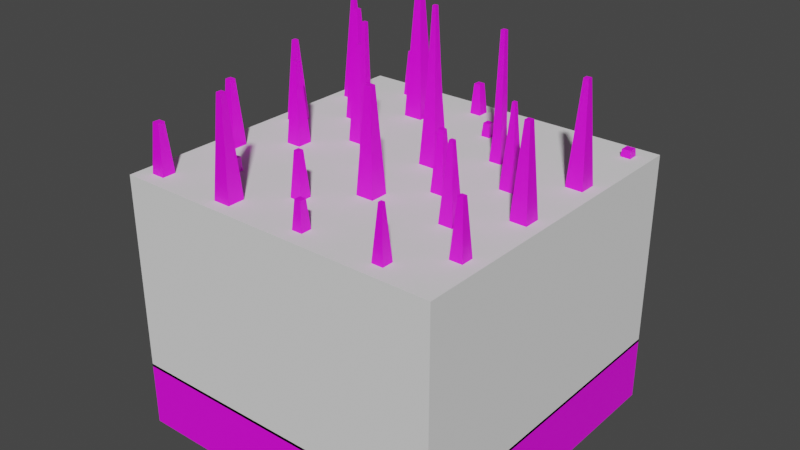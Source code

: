 # Source: spice.blend  (saved by Blender 3.4.6; exported with 4.5.12 LTS)
import bpy
from mathutils import Matrix  # noqa: F401  (used for matrix-valued properties, if any)

bpy.ops.wm.read_factory_settings(use_empty=True)
scene = bpy.context.scene
scene.name = 'Scene'

# ---- collections
col_collection = bpy.data.collections.new('Collection'); scene.collection.children.link(col_collection)

# ---- images (referenced by path relative to the original .blend; pixels are not part of the script)
import os
ASSET_DIR = os.environ.get("B2B_ASSET_DIR", "")  # directory of the original .blend (textures are referenced by path, not embedded)
HERE = os.path.dirname(os.path.abspath(__file__))  # packed textures are extracted next to this script under _unpacked/

def load_image(name, relpath, width, height, colorspace="sRGB"):
    """Load a texture the original file referenced (path relative to the .blend, or extracted next to this script)."""
    p = next((c for c in (os.path.join(HERE, relpath), os.path.join(ASSET_DIR, relpath)) if relpath and os.path.exists(c)), "")
    if p:
        img = bpy.data.images.load(p, check_existing=True)
        img.name = name
    else:  # same state as the original file: an image datablock whose file is absent (Cycles renders it pink)
        img = bpy.data.images.new(name, width, height)
        img.source = "FILE"
        img.filepath = "//" + (relpath or name)
    img.colorspace_settings.name = colorspace
    return img
img_tekstura_spice = load_image('tekstura_spice', 'teksture/tekstura_spice.png', 1024, 1024, 'sRGB')

# ---- materials (node trees are filled in below, after node groups)
mat_material = bpy.data.materials.new('Material')
mat_material.alpha_threshold = 0.0
mat_material.use_transparent_shadow = False
mat_material.roughness = 0.5
mat_material.line_color = (0.0, 0.0, 0.0, 1.0)

# ---- material node trees
mat_material.use_nodes = True; mat_material.node_tree.nodes.clear()
_N = mat_material.node_tree.nodes; _L = mat_material.node_tree.links
n0 = _N.new('ShaderNodeOutputMaterial'); n0.name = 'Material Output'; n0.location = (300, 300)
n1 = _N.new('ShaderNodeBsdfPrincipled'); n1.name = 'Principled BSDF'; n1.location = (10, 300)
n1.distribution = 'GGX'
n1.subsurface_method = 'RANDOM_WALK_SKIN'
n1.inputs[3].default_value = 1.45
n1.inputs[27].default_value = (0.0, 0.0, 0.0, 1.0)
n1.inputs[28].default_value = 1.0
n2 = _N.new('ShaderNodeTexImage'); n2.name = 'Image Texture'; n2.location = (-280, 280)
n2.image = img_tekstura_spice
_L.new(n1.outputs[0], n0.inputs[0])
_L.new(n2.outputs[0], n1.inputs[0])
n0.is_active_output = True

# ---- world
world_world = bpy.data.worlds.new('World'); scene.world = world_world
world_world.use_nodes = True; world_world.node_tree.nodes.clear()
_N = world_world.node_tree.nodes; _L = world_world.node_tree.links
n0 = _N.new('ShaderNodeOutputWorld'); n0.name = 'World Output'; n0.location = (300, 300)
n1 = _N.new('ShaderNodeBackground'); n1.name = 'Background'; n1.location = (10, 300)
n1.inputs[0].default_value = (0.05088, 0.05088, 0.05088, 1.0)
_L.new(n1.outputs[0], n0.inputs[0])
n0.is_active_output = True
world_world.color = (0.05088, 0.05088, 0.05088)
world_world.use_sun_shadow = False
world_world.sun_shadow_jitter_overblur = 0.0

# ---- meshes
me_cube = bpy.data.meshes.new('Cube')
me_cube.from_pydata([(1.0, 1.0, 1.0), (1.0, 1.0, -1.0), (1.0, -1.0, 1.0), (1.0, -1.0, -1.0), (-1.0, 1.0, 1.0), (-1.0, 1.0, -1.0), (-1.0, -1.0, 1.0), (-1.0, -1.0, -1.0), (0.0, -1.0, 1.0), (1.0, 0.0, 1.0), (-1.0, 0.0, 1.0), (0.0, 1.0, 1.0), (0.0, 0.0, 1.0), (-0.5, -1.0, 1.0), (1.0, -0.5, 1.0), (-1.0, 0.5, 1.0), (0.5, 1.0, 1.0), (0.5, -1.0, 1.0), (1.0, 0.5, 1.0), (-1.0, -0.5, 1.0), (-0.5, 1.0, 1.0), (0.0, -0.5, 1.0), (0.0, 0.5, 1.0), (0.5, 0.0, 1.0), (-0.5, 0.0, 1.0), (-0.5, 0.5, 1.0), (0.5, 0.5, 1.0), (0.5, -0.5, 1.0), (-0.5, -0.5, 1.0), (-0.75, -1.0, 1.0), (1.0, -0.75, 1.0), (-1.0, 0.75, 1.0), (0.75, 1.0, 1.0), (0.25, -1.0, 1.0), (1.0, 0.25, 1.0), (-1.0, -0.25, 1.0), (-0.25, 1.0, 1.0), (0.0, -0.75, 1.0), (0.0, 0.25, 1.0), (0.75, 0.0, 1.0), (-0.25, 0.0, 1.0), (-0.25, -1.0, 1.0), (1.0, -0.25, 1.0), (-1.0, 0.25, 1.0), (0.25, 1.0, 1.0), (0.75, -1.0, 1.0), (1.0, 0.75, 1.0), (-1.0, -0.75, 1.0), (-0.75, 1.0, 1.0), (0.0, -0.25, 1.0), (0.0, 0.75, 1.0), (0.25, 0.0, 1.0), (-0.75, 0.0, 1.0), (-0.5, 0.25, 1.0), (-0.5, 0.75, 1.0), (-0.25, 0.5, 1.0), (-0.75, 0.5, 1.0), (0.5, 0.25, 1.0), (0.5, 0.75, 1.0), (0.75, 0.5, 1.0), (0.25, 0.5, 1.0), (0.5, -0.75, 1.0), (0.5, -0.25, 1.0), (0.75, -0.5, 1.0), (0.25, -0.5, 1.0), (-0.5, -0.75, 1.0), (-0.5, -0.25, 1.0), (-0.25, -0.5, 1.0), (-0.75, -0.5, 1.0), (-0.75, -0.25, 1.0), (-0.25, -0.25, 1.0), (-0.25, -0.75, 1.0), (0.25, -0.25, 1.0), (0.75, -0.25, 1.0), (0.75, -0.75, 1.0), (0.25, 0.75, 1.0), (0.75, 0.75, 1.0), (0.75, 0.25, 1.0), (-0.75, 0.75, 1.0), (-0.25, 0.75, 1.0), (-0.25, 0.25, 1.0), (-0.75, 0.25, 1.0), (0.25, 0.25, 1.0), (0.25, -0.75, 1.0), (-0.75, -0.75, 1.0), (0.8482, 0.9018, 7.14), (0.9018, 0.9018, 7.14), (0.9018, 0.8482, 7.14), (0.8482, 0.8482, 7.14), (0.6056, 0.6444, 6.084), (0.6056, 0.6056, 6.084), (0.6444, 0.6056, 6.084), (0.6444, 0.6444, 6.084), (0.3481, 0.4019, 7.641), (0.4019, 0.4019, 7.641), (0.4019, 0.3481, 7.641), (0.3481, 0.3481, 7.641), (0.3518, 0.8982, 6.374), (0.3982, 0.8982, 6.374), (0.3982, 0.8518, 6.374), (0.3518, 0.8518, 6.374), (0.09674, 0.1533, 9.064), (0.09674, 0.09674, 9.064), (0.1533, 0.09674, 9.064), (0.1533, 0.1533, 9.064), (-0.1535, -0.09649, 6.685), (-0.09649, -0.09649, 6.685), (-0.09649, -0.1535, 6.685), (-0.1535, -0.1535, 6.685), (-0.4027, -0.3473, 5.021), (-0.4027, -0.4027, 5.021), (-0.3473, -0.4027, 5.021), (-0.3473, -0.3473, 5.021), (-0.6595, -0.5905, 7.312), (-0.5905, -0.5905, 7.312), (-0.5905, -0.6595, 7.312), (-0.6595, -0.6595, 7.312), (-0.8541, -0.8959, 8.365), (-0.8959, -0.8959, 8.365), (-0.8959, -0.8541, 8.365), (-0.8541, -0.8541, 8.365), (-0.1469, 0.3969, 6.786), (-0.1031, 0.3969, 6.786), (-0.1031, 0.3531, 6.786), (-0.1469, 0.3531, 6.786), (-0.3954, 0.1454, 9.699), (-0.3954, 0.1046, 9.699), (-0.3546, 0.1046, 9.699), (-0.3546, 0.1454, 9.699), (-0.4063, 0.6563, 9.492), (-0.4063, 0.5937, 9.492), (-0.3437, 0.5937, 9.492), (-0.3437, 0.6563, 9.492), (-0.6453, 0.8953, 8.291), (-0.6047, 0.8953, 8.291), (-0.6047, 0.8547, 8.291), (-0.6453, 0.8547, 8.291), (-0.146, 0.896, 7.834), (-0.104, 0.896, 7.834), (-0.104, 0.854, 7.834), (-0.146, 0.854, 7.834), (0.1038, 0.6462, 7.315), (0.1038, 0.6038, 7.315), (0.1462, 0.6038, 7.315), (0.1462, 0.6462, 7.315), (-0.6395, 0.3895, 10.16), (-0.6105, 0.3895, 10.16), (-0.6105, 0.3605, 10.16), (-0.6395, 0.3605, 10.16), (-0.8864, 0.6136, 10.02), (-0.8864, 0.6364, 10.02), (-0.8636, 0.6136, 10.02), (-0.8636, 0.6364, 10.02), (-0.8879, 0.1121, 9.313), (-0.8879, 0.1379, 9.313), (-0.8621, 0.1121, 9.313), (-0.8621, 0.1379, 9.313), (-0.639, -0.111, 9.294), (-0.611, -0.111, 9.294), (-0.611, -0.139, 9.294), (-0.639, -0.139, 9.294), (-0.8931, -0.3931, 8.838), (-0.8931, -0.3569, 8.838), (-0.8569, -0.3931, 8.838), (-0.8569, -0.3569, 8.838), (-0.1415, -0.6085, 8.202), (-0.1085, -0.6085, 8.202), (-0.1085, -0.6415, 8.202), (-0.1415, -0.6415, 8.202), (0.1069, -0.3569, 9.824), (0.1069, -0.3931, 9.824), (0.1431, -0.3931, 9.824), (0.1431, -0.3569, 9.824), (0.3594, -0.1094, 8.627), (0.3906, -0.1094, 8.627), (0.3906, -0.1406, 8.627), (0.3594, -0.1406, 8.627), (0.3531, -0.6031, 6.756), (0.3969, -0.6031, 6.756), (0.3969, -0.6469, 6.756), (0.3531, -0.6469, 6.756), (0.1443, -0.8943, 7.725), (0.1057, -0.8943, 7.725), (0.1057, -0.8557, 7.725), (0.1443, -0.8557, 7.725), (-0.3587, -0.8913, 9.764), (-0.3913, -0.8913, 9.764), (-0.3913, -0.8587, 9.764), (-0.3587, -0.8587, 9.764), (0.6131, -0.3631, 9.076), (0.6131, -0.3869, 9.076), (0.6369, -0.3869, 9.076), (0.6369, -0.3631, 9.076), (0.6361, -0.8861, 8.428), (0.6139, -0.8861, 8.428), (0.6139, -0.8639, 8.428), (0.6361, -0.8639, 8.428), (0.86, -0.61, 8.505), (0.89, -0.61, 8.505), (0.89, -0.64, 8.505), (0.86, -0.64, 8.505), (0.8586, -0.1086, 9.513), (0.8914, -0.1086, 9.513), (0.8914, -0.1414, 9.513), (0.8586, -0.1414, 9.513), (0.6156, 0.1344, 9.272), (0.6156, 0.1156, 9.272), (0.6344, 0.1156, 9.272), (0.6344, 0.1344, 9.272), (0.8599, 0.3901, 9.835), (0.8901, 0.3901, 9.835), (0.8901, 0.3599, 9.835), (0.8599, 0.3599, 9.835), (0.1146, 0.1354, 11.22), (0.1146, 0.1146, 11.22), (0.1354, 0.1146, 11.22), (0.1354, 0.1354, 11.22), (0.3621, 0.3879, 10.54), (0.3879, 0.3879, 10.54), (0.3879, 0.3621, 10.54), (0.3621, 0.3621, 10.54), (-0.3877, 0.6377, 11.14), (-0.3877, 0.6123, 11.14), (-0.3623, 0.6123, 11.14), (-0.3623, 0.6377, 11.14), (-0.1363, -0.1137, 10.84), (-0.1137, -0.1137, 10.84), (-0.1137, -0.1363, 10.84), (-0.1363, -0.1363, 10.84)], [], [(47, 6, 118, 119), (3, 2, 45, 17, 33, 8, 41, 13, 29, 6, 7), (7, 6, 47, 19, 35, 10, 43, 15, 31, 4, 5), (5, 1, 3, 7), (1, 0, 46, 18, 34, 9, 42, 14, 30, 2, 3), (5, 4, 48, 20, 36, 11, 44, 16, 32, 0, 1), (83, 37, 183, 184), (82, 38, 101, 104), (43, 10, 153, 154), (40, 80, 128, 127), (54, 25, 130, 129), (15, 56, 151, 149), (77, 57, 205, 208), (76, 58, 89, 92), (50, 22, 142, 141), (17, 45, 193, 194), (27, 63, 191, 190), (64, 72, 172, 171), (65, 13, 186, 187), (28, 67, 111, 110), (68, 69, 164, 163), (66, 69, 68, 28), (24, 52, 157, 158), (52, 10, 35, 69), (49, 70, 67, 21), (40, 70, 108, 105), (40, 24, 66, 70), (37, 71, 41, 8), (67, 71, 168, 165), (67, 28, 65, 71), (62, 72, 64, 27), (72, 62, 175, 176), (51, 12, 49, 72), (42, 73, 63, 14), (42, 9, 202, 203), (39, 23, 62, 73), (30, 74, 45, 2), (74, 30, 199, 200), (63, 27, 61, 74), (58, 75, 60, 26), (58, 16, 98, 99), (44, 11, 50, 75), (46, 76, 59, 18), (32, 76, 88, 85), (32, 16, 58, 76), (34, 77, 39, 9), (59, 77, 212, 209), (59, 26, 57, 77), (54, 78, 56, 25), (54, 20, 134, 135), (48, 4, 31, 78), (50, 79, 55, 22), (79, 50, 139, 140), (36, 20, 54, 79), (38, 80, 40, 12), (22, 55, 121, 122), (55, 25, 53, 80), (53, 81, 52, 24), (56, 81, 148, 145), (56, 15, 43, 81), (57, 82, 51, 23), (60, 82, 96, 93), (60, 22, 38, 82), (61, 83, 33, 17), (64, 83, 180, 177), (64, 21, 37, 83), (65, 84, 29, 13), (65, 28, 114, 115), (68, 19, 47, 84), (86, 85, 88, 87), (0, 32, 85, 86), (46, 0, 86, 87), (76, 46, 87, 88), (92, 89, 90, 91), (26, 59, 91, 90), (59, 76, 92, 91), (58, 26, 90, 89), (96, 95, 219, 220), (57, 26, 94, 95), (82, 57, 95, 96), (26, 60, 93, 94), (98, 97, 100, 99), (44, 75, 100, 97), (16, 44, 97, 98), (75, 58, 99, 100), (104, 101, 213, 216), (51, 82, 104, 103), (38, 12, 102, 101), (12, 51, 103, 102), (107, 106, 226, 227), (12, 40, 105, 106), (70, 49, 107, 108), (49, 12, 106, 107), (112, 109, 110, 111), (70, 66, 109, 112), (66, 28, 110, 109), (67, 70, 112, 111), (114, 113, 116, 115), (84, 65, 115, 116), (28, 68, 113, 114), (68, 84, 116, 113), (120, 119, 118, 117), (29, 84, 120, 117), (84, 47, 119, 120), (6, 29, 117, 118), (122, 121, 124, 123), (55, 80, 124, 121), (38, 22, 122, 123), (80, 38, 123, 124), (128, 125, 126, 127), (80, 53, 125, 128), (53, 24, 126, 125), (24, 40, 127, 126), (131, 132, 224, 223), (55, 79, 132, 131), (79, 54, 129, 132), (25, 55, 131, 130), (134, 133, 136, 135), (20, 48, 133, 134), (78, 54, 135, 136), (48, 78, 136, 133), (138, 137, 140, 139), (50, 11, 138, 139), (36, 79, 140, 137), (11, 36, 137, 138), (144, 141, 142, 143), (75, 50, 141, 144), (22, 60, 143, 142), (60, 75, 144, 143), (146, 145, 148, 147), (53, 25, 146, 147), (81, 53, 147, 148), (25, 56, 145, 146), (152, 150, 149, 151), (56, 78, 152, 151), (31, 15, 149, 150), (78, 31, 150, 152), (156, 154, 153, 155), (81, 43, 154, 156), (10, 52, 155, 153), (52, 81, 156, 155), (158, 157, 160, 159), (52, 69, 160, 157), (66, 24, 158, 159), (69, 66, 159, 160), (164, 162, 161, 163), (69, 35, 162, 164), (35, 19, 161, 162), (19, 68, 163, 161), (166, 165, 168, 167), (37, 21, 166, 167), (71, 37, 167, 168), (21, 67, 165, 166), (172, 169, 170, 171), (49, 21, 170, 169), (21, 64, 171, 170), (72, 49, 169, 172), (174, 173, 176, 175), (23, 51, 173, 174), (62, 23, 174, 175), (51, 72, 176, 173), (178, 177, 180, 179), (61, 27, 178, 179), (83, 61, 179, 180), (27, 64, 177, 178), (184, 183, 182, 181), (37, 8, 182, 183), (8, 33, 181, 182), (33, 83, 184, 181), (188, 187, 186, 185), (71, 65, 187, 188), (13, 41, 185, 186), (41, 71, 188, 185), (192, 189, 190, 191), (63, 73, 192, 191), (62, 27, 190, 189), (73, 62, 189, 192), (196, 195, 194, 193), (45, 74, 196, 193), (61, 17, 194, 195), (74, 61, 195, 196), (198, 197, 200, 199), (14, 63, 197, 198), (30, 14, 198, 199), (63, 74, 200, 197), (202, 201, 204, 203), (39, 73, 204, 201), (9, 39, 201, 202), (73, 42, 203, 204), (208, 205, 206, 207), (57, 23, 206, 205), (23, 39, 207, 206), (39, 77, 208, 207), (210, 209, 212, 211), (34, 18, 210, 211), (18, 59, 209, 210), (77, 34, 211, 212), (216, 213, 214, 215), (102, 103, 215, 214), (103, 104, 216, 215), (101, 102, 214, 213), (218, 217, 220, 219), (95, 94, 218, 219), (93, 96, 220, 217), (94, 93, 217, 218), (224, 221, 222, 223), (129, 130, 222, 221), (132, 129, 221, 224), (130, 131, 223, 222), (226, 225, 228, 227), (105, 108, 228, 225), (106, 105, 225, 226), (108, 107, 227, 228)])
_uv = me_cube.uv_layers.new(name='UVMap')
_uv.uv.foreach_set('vector', [0.09722, 0.1111, 0.1111, 0.1111, 0.1053, 0.5203, 0.103, 0.5203, 0.3333, 0.0, 0.3333, 0.1111, 0.3194, 0.1111, 0.3056, 0.1111, 0.2917, 0.1111, 0.2778, 0.1111, 0.2639, 0.1111, 0.25, 0.1111, 0.2361, 0.1111, 0.2222, 0.1111, 0.2222, 0.0, 0.1111, 0.0, 0.1111, 0.1111, 0.09722, 0.1111, 0.08333, 0.1111, 0.06944, 0.1111, 0.05556, 0.1111, 0.04167, 0.1111, 0.02778, 0.1111, 0.01389, 0.1111, 0.0, 0.1111, 0.0, 0.0, 0.4444, 0.0, 0.5556, 0.0, 0.5556, 0.1111, 0.4444, 0.1111, 0.2222, 0.0, 0.2222, 0.1111, 0.2083, 0.1111, 0.1944, 0.1111, 0.1806, 0.1111, 0.1667, 0.1111, 0.1528, 0.1111, 0.1389, 0.1111, 0.125, 0.1111, 0.1111, 0.1111, 0.1111, 0.0, 0.4444, 0.0, 0.4444, 0.1111, 0.4306, 0.1111, 0.4167, 0.1111, 0.4028, 0.1111, 0.3889, 0.1111, 0.375, 0.1111, 0.3611, 0.1111, 0.3472, 0.1111, 0.3333, 0.1111, 0.3333, 0.0, 0.2917, 0.598, 0.3056, 0.598, 0.2997, 0.9716, 0.2975, 0.9716, 0.5556, 0.0, 0.5694, 0.0, 0.5641, 0.448, 0.5609, 0.448, 0.04167, 0.1111, 0.05556, 0.1111, 0.04933, 0.573, 0.04789, 0.573, 0.9167, 0.0, 0.9306, 0.0, 0.9247, 0.4833, 0.9225, 0.4833, 0.6389, 0.0, 0.6528, 0.0, 0.6476, 0.4718, 0.6441, 0.4718, 0.7222, 0.0, 0.7361, 0.0, 0.7298, 0.5011, 0.7285, 0.5011, 0.7639, 0.4909, 0.7778, 0.4909, 0.7714, 0.9505, 0.7703, 0.9505, 0.4722, 0.6576, 0.4861, 0.6576, 0.4802, 0.9402, 0.4781, 0.9402, 0.125, 0.602, 0.1389, 0.602, 0.1331, 0.9528, 0.1308, 0.9528, 0.3056, 0.1111, 0.3194, 0.1111, 0.3131, 0.5238, 0.3119, 0.5238, 0.7222, 0.5011, 0.7361, 0.5011, 0.7298, 0.9498, 0.7285, 0.9498, 0.8472, 0.0, 0.8611, 0.0, 0.8552, 0.4902, 0.8532, 0.4902, 0.8889, 0.0, 0.9028, 0.0, 0.8967, 0.4869, 0.8949, 0.4869, 0.9861, 0.0, 1.0, 0.0, 0.9946, 0.2235, 0.9915, 0.2235, 0.7083, 0.5089, 0.7222, 0.5089, 0.7163, 0.9444, 0.7143, 0.9444, 0.5417, 0.9235, 0.5556, 0.9235, 0.5556, 0.9374, 0.5417, 0.9374, 0.8333, 0.4902, 0.8472, 0.4902, 0.8411, 0.9511, 0.8395, 0.9511, 0.4861, 0.9367, 0.5, 0.9367, 0.5, 0.9505, 0.4861, 0.9505, 0.5417, 0.9396, 0.5417, 0.9535, 0.5278, 0.9535, 0.5278, 0.9396, 0.4861, 0.1111, 0.5, 0.1111, 0.4946, 0.427, 0.4915, 0.427, 0.3611, 0.9399, 0.375, 0.9399, 0.375, 0.9538, 0.3611, 0.9538, 0.4722, 0.9402, 0.4722, 0.954, 0.4583, 0.954, 0.4583, 0.9402, 0.5694, 0.5679, 0.5833, 0.5679, 0.5773, 0.968, 0.5755, 0.968, 0.4861, 0.9089, 0.5, 0.9089, 0.5, 0.9228, 0.4861, 0.9228, 0.4583, 0.9402, 0.4583, 0.954, 0.4444, 0.954, 0.4444, 0.9402, 0.3472, 0.5162, 0.3611, 0.5162, 0.355, 0.9399, 0.3533, 0.9399, 0.3889, 0.9332, 0.4028, 0.9332, 0.4028, 0.947, 0.3889, 0.947, 0.4167, 0.9332, 0.4306, 0.9332, 0.4306, 0.947, 0.4167, 0.947, 0.1528, 0.1111, 0.1667, 0.1111, 0.1606, 0.5841, 0.1588, 0.5841, 0.04167, 0.9337, 0.05556, 0.9337, 0.05556, 0.9476, 0.04167, 0.9476, 0.5278, 0.9396, 0.5278, 0.9535, 0.5139, 0.9535, 0.5139, 0.9396, 0.4167, 0.5162, 0.4306, 0.5162, 0.4244, 0.9332, 0.4228, 0.9332, 0.2083, 0.9431, 0.2222, 0.9431, 0.2222, 0.957, 0.2083, 0.957, 0.4861, 0.8811, 0.5, 0.8811, 0.5, 0.895, 0.4861, 0.895, 0.5278, 0.641, 0.5417, 0.641, 0.536, 0.9396, 0.5334, 0.9396, 0.4861, 0.9402, 0.4861, 0.954, 0.4722, 0.954, 0.4722, 0.9402, 0.3333, 0.9399, 0.3472, 0.9399, 0.3472, 0.9538, 0.3333, 0.9538, 0.1944, 0.602, 0.2083, 0.602, 0.2029, 0.9431, 0.1999, 0.9431, 0.4861, 0.9228, 0.5, 0.9228, 0.5, 0.9367, 0.4861, 0.9367, 0.0, 0.9337, 0.01389, 0.9337, 0.01389, 0.9476, 0.0, 0.9476, 0.7917, 0.0, 0.8056, 0.0, 0.7994, 0.4909, 0.7978, 0.4909, 0.4306, 0.9289, 0.4444, 0.9289, 0.4444, 0.9428, 0.4306, 0.9428, 0.375, 0.9399, 0.3889, 0.9399, 0.3889, 0.9538, 0.375, 0.9538, 0.6528, 0.5633, 0.6667, 0.5633, 0.6609, 0.9683, 0.6586, 0.9683, 0.3611, 0.9399, 0.3611, 0.9538, 0.3472, 0.9538, 0.3472, 0.9399, 0.06944, 0.932, 0.08333, 0.932, 0.08333, 0.9459, 0.06944, 0.9459, 0.25, 0.598, 0.2639, 0.598, 0.2581, 0.9777, 0.2558, 0.9777, 0.08333, 0.932, 0.09722, 0.932, 0.09722, 0.9459, 0.08333, 0.9459, 0.09722, 0.932, 0.1111, 0.932, 0.1111, 0.9459, 0.09722, 0.9459, 0.0, 0.6122, 0.01389, 0.6122, 0.008163, 0.9337, 0.005726, 0.9337, 0.5139, 0.9396, 0.5139, 0.9535, 0.5, 0.9535, 0.5, 0.9396, 0.02778, 0.9337, 0.04167, 0.9337, 0.04167, 0.9476, 0.02778, 0.9476, 0.7083, 0.0, 0.7222, 0.0, 0.7161, 0.5089, 0.7145, 0.5089, 0.01389, 0.9337, 0.02778, 0.9337, 0.02778, 0.9476, 0.01389, 0.9476, 0.1944, 0.9431, 0.2083, 0.9431, 0.2083, 0.957, 0.1944, 0.957, 0.5417, 0.1111, 0.5556, 0.1111, 0.5501, 0.4801, 0.5471, 0.4801, 0.5556, 0.9374, 0.5556, 0.9513, 0.5417, 0.9513, 0.5417, 0.9374, 0.4028, 0.9332, 0.4167, 0.9332, 0.4167, 0.947, 0.4028, 0.947, 0.05556, 0.6122, 0.06944, 0.6122, 0.06371, 0.932, 0.06129, 0.932, 0.05556, 0.932, 0.06944, 0.932, 0.06944, 0.9459, 0.05556, 0.9459, 0.4861, 0.895, 0.5, 0.895, 0.5, 0.9089, 0.4861, 0.9089, 0.1667, 0.602, 0.1806, 0.602, 0.1755, 0.9527, 0.1717, 0.9527, 0.4306, 0.9428, 0.4444, 0.9428, 0.4444, 0.9567, 0.4306, 0.9567, 0.6875, 0.9444, 0.6904, 0.9444, 0.6904, 0.9474, 0.6875, 0.9474, 0.3333, 0.1111, 0.3472, 0.1111, 0.3418, 0.4523, 0.3388, 0.4523, 0.2083, 0.1111, 0.2222, 0.1111, 0.2168, 0.4523, 0.2138, 0.4523, 0.2083, 0.602, 0.2222, 0.602, 0.2168, 0.9431, 0.2138, 0.9431, 0.711, 0.9444, 0.7131, 0.9444, 0.7131, 0.9466, 0.711, 0.9466, 0.4444, 0.6576, 0.4583, 0.6576, 0.4525, 0.9402, 0.4503, 0.9402, 0.5417, 0.641, 0.5556, 0.641, 0.5497, 0.9235, 0.5475, 0.9235, 0.4583, 0.6576, 0.4722, 0.6576, 0.4664, 0.9402, 0.4642, 0.9402, 0.5193, 0.4801, 0.5223, 0.4801, 0.5216, 0.641, 0.5201, 0.641, 0.5, 0.1111, 0.5139, 0.1111, 0.5084, 0.4801, 0.5055, 0.4801, 0.5139, 0.1111, 0.5278, 0.1111, 0.5223, 0.4801, 0.5193, 0.4801, 0.5278, 0.1111, 0.5417, 0.1111, 0.5362, 0.4801, 0.5332, 0.4801, 0.697, 0.9444, 0.697, 0.947, 0.6944, 0.947, 0.6944, 0.9444, 0.5, 0.641, 0.5139, 0.641, 0.5082, 0.9396, 0.5057, 0.9396, 0.3611, 0.1111, 0.375, 0.1111, 0.3693, 0.4097, 0.3668, 0.4097, 0.5139, 0.641, 0.5278, 0.641, 0.5221, 0.9396, 0.5195, 0.9396, 0.5609, 0.448, 0.5641, 0.448, 0.5631, 0.5679, 0.5619, 0.5679, 0.5694, 0.0, 0.5833, 0.0, 0.578, 0.448, 0.5748, 0.448, 0.5833, 0.0, 0.5972, 0.0, 0.5918, 0.448, 0.5887, 0.448, 0.5972, 0.0, 0.6111, 0.0, 0.6057, 0.448, 0.6026, 0.448, 0.4776, 0.427, 0.4808, 0.427, 0.4798, 0.6576, 0.4785, 0.6576, 0.4444, 0.1111, 0.4583, 0.1111, 0.453, 0.427, 0.4498, 0.427, 0.4583, 0.1111, 0.4722, 0.1111, 0.4669, 0.427, 0.4637, 0.427, 0.4722, 0.1111, 0.4861, 0.1111, 0.4808, 0.427, 0.4776, 0.427, 0.6844, 0.9444, 0.6875, 0.9444, 0.6875, 0.9475, 0.6844, 0.9475, 0.4861, 0.6576, 0.5, 0.6576, 0.4946, 0.8811, 0.4915, 0.8811, 0.9722, 0.4001, 0.9861, 0.4001, 0.9807, 0.6236, 0.9776, 0.6236, 0.9722, 0.6236, 0.9861, 0.6236, 0.9807, 0.8471, 0.9776, 0.8471, 0.6806, 0.9444, 0.6844, 0.9444, 0.6844, 0.9483, 0.6806, 0.9483, 0.1806, 0.602, 0.1944, 0.602, 0.1894, 0.9527, 0.1856, 0.9527, 0.1389, 0.602, 0.1528, 0.602, 0.1477, 0.9527, 0.1439, 0.9527, 0.1528, 0.602, 0.1667, 0.602, 0.1616, 0.9527, 0.1578, 0.9527, 0.7041, 0.9444, 0.7065, 0.9444, 0.7065, 0.9468, 0.7041, 0.9468, 0.6111, 0.5633, 0.625, 0.5633, 0.6192, 0.9725, 0.6169, 0.9725, 0.625, 0.5633, 0.6389, 0.5633, 0.6331, 0.9725, 0.6308, 0.9725, 0.2222, 0.1111, 0.2361, 0.1111, 0.2303, 0.5203, 0.228, 0.5203, 0.692, 0.9444, 0.6944, 0.9444, 0.6944, 0.9469, 0.692, 0.9469, 0.04167, 0.6122, 0.05556, 0.6122, 0.04983, 0.9337, 0.04739, 0.9337, 0.02778, 0.6122, 0.04167, 0.6122, 0.03594, 0.9337, 0.0335, 0.9337, 0.01389, 0.6122, 0.02778, 0.6122, 0.02205, 0.9337, 0.01962, 0.9337, 0.7065, 0.9444, 0.7087, 0.9444, 0.7087, 0.9467, 0.7065, 0.9467, 0.9028, 0.0, 0.9167, 0.0, 0.9109, 0.4833, 0.9086, 0.4833, 0.9306, 0.0, 0.9444, 0.0, 0.9386, 0.4833, 0.9364, 0.4833, 0.9444, 0.0, 0.9583, 0.0, 0.9525, 0.4833, 0.9503, 0.4833, 0.6163, 0.4718, 0.6198, 0.4718, 0.6188, 0.5633, 0.6174, 0.5633, 0.6111, 0.0, 0.625, 0.0, 0.6198, 0.4718, 0.6163, 0.4718, 0.625, 0.0, 0.6389, 0.0, 0.6337, 0.4718, 0.6302, 0.4718, 0.6528, 0.0, 0.6667, 0.0, 0.6615, 0.4718, 0.658, 0.4718, 0.7087, 0.9444, 0.711, 0.9444, 0.711, 0.9467, 0.7087, 0.9467, 0.4167, 0.1111, 0.4306, 0.1111, 0.4247, 0.5162, 0.4225, 0.5162, 0.5556, 0.5679, 0.5694, 0.5679, 0.5636, 0.9729, 0.5614, 0.9729, 0.6389, 0.5633, 0.6528, 0.5633, 0.647, 0.9683, 0.6447, 0.9683, 0.7041, 0.9444, 0.7041, 0.9468, 0.7018, 0.9468, 0.7018, 0.9444, 0.2361, 0.598, 0.25, 0.598, 0.2442, 0.9777, 0.2419, 0.9777, 0.2222, 0.598, 0.2361, 0.598, 0.2303, 0.9777, 0.228, 0.9777, 0.3889, 0.1111, 0.4028, 0.1111, 0.397, 0.4908, 0.3947, 0.4908, 0.7018, 0.9444, 0.7018, 0.9468, 0.6994, 0.9468, 0.6994, 0.9444, 0.3194, 0.598, 0.3333, 0.598, 0.3276, 0.9489, 0.3252, 0.9489, 0.1111, 0.602, 0.125, 0.602, 0.1192, 0.9528, 0.1169, 0.9528, 0.3056, 0.598, 0.3194, 0.598, 0.3137, 0.9489, 0.3113, 0.9489, 0.06063, 0.9459, 0.06224, 0.9459, 0.06224, 0.9475, 0.06063, 0.9475, 0.6806, 0.0, 0.6944, 0.0, 0.6883, 0.5089, 0.6867, 0.5089, 0.6944, 0.0, 0.7083, 0.0, 0.7022, 0.5089, 0.7006, 0.5089, 0.6667, 0.0, 0.6806, 0.0, 0.6744, 0.5089, 0.6728, 0.5089, 0.07077, 0.9459, 0.07203, 0.9459, 0.07203, 0.9472, 0.07077, 0.9472, 0.7361, 0.0, 0.75, 0.0, 0.7437, 0.5011, 0.7424, 0.5011, 0.01389, 0.1111, 0.02778, 0.1111, 0.02147, 0.6122, 0.0202, 0.6122, 0.75, 0.0, 0.7639, 0.0, 0.7576, 0.5011, 0.7563, 0.5011, 0.06367, 0.9459, 0.06511, 0.9459, 0.06511, 0.9474, 0.06367, 0.9474, 0.875, 0.4869, 0.8889, 0.4869, 0.8827, 0.9488, 0.8812, 0.9488, 0.8611, 0.4869, 0.875, 0.4869, 0.8688, 0.9488, 0.8673, 0.9488, 0.8889, 0.4869, 0.9028, 0.4869, 0.8966, 0.9488, 0.8951, 0.9488, 0.6905, 0.9444, 0.692, 0.9444, 0.692, 0.946, 0.6905, 0.946, 0.8194, 0.4902, 0.8333, 0.4902, 0.8272, 0.9511, 0.8256, 0.9511, 0.8472, 0.4902, 0.8611, 0.4902, 0.8549, 0.9511, 0.8534, 0.9511, 0.8056, 0.4902, 0.8194, 0.4902, 0.8133, 0.9511, 0.8117, 0.9511, 0.7153, 0.9444, 0.7173, 0.9444, 0.7173, 0.9464, 0.7153, 0.9464, 0.6944, 0.5089, 0.7083, 0.5089, 0.7024, 0.9444, 0.7004, 0.9444, 0.06944, 0.1111, 0.08333, 0.1111, 0.0774, 0.5466, 0.07538, 0.5466, 0.6806, 0.5089, 0.6944, 0.5089, 0.6885, 0.9444, 0.6865, 0.9444, 0.7212, 0.9444, 0.7212, 0.9463, 0.7193, 0.9463, 0.7193, 0.9444, 0.5972, 0.5679, 0.6111, 0.5679, 0.6051, 0.968, 0.6032, 0.968, 0.5833, 0.5679, 0.5972, 0.5679, 0.5912, 0.968, 0.5894, 0.968, 0.9722, 0.0, 0.9861, 0.0, 0.9801, 0.4001, 0.9782, 0.4001, 0.7193, 0.9444, 0.7193, 0.9464, 0.7173, 0.9464, 0.7173, 0.9444, 0.8333, 0.0, 0.8472, 0.0, 0.8413, 0.4902, 0.8393, 0.4902, 0.8056, 0.0, 0.8194, 0.0, 0.8135, 0.4902, 0.8115, 0.4902, 0.8194, 0.0, 0.8333, 0.0, 0.8274, 0.4902, 0.8254, 0.4902, 0.05729, 0.9459, 0.05729, 0.9477, 0.05556, 0.9477, 0.05556, 0.9459, 0.375, 0.5162, 0.3889, 0.5162, 0.3828, 0.9399, 0.3811, 0.9399, 0.3333, 0.5162, 0.3472, 0.5162, 0.3411, 0.9399, 0.3394, 0.9399, 0.3611, 0.5162, 0.375, 0.5162, 0.3689, 0.9399, 0.3672, 0.9399, 0.697, 0.9444, 0.6994, 0.9444, 0.6994, 0.9469, 0.697, 0.9469, 0.06944, 0.6122, 0.08333, 0.6122, 0.0776, 0.932, 0.07517, 0.932, 0.09722, 0.6122, 0.1111, 0.6122, 0.1054, 0.932, 0.103, 0.932, 0.08333, 0.6122, 0.09722, 0.6122, 0.09149, 0.932, 0.08906, 0.932, 0.7153, 0.9444, 0.7153, 0.9466, 0.7131, 0.9466, 0.7131, 0.9444, 0.2778, 0.598, 0.2917, 0.598, 0.2858, 0.9716, 0.2837, 0.9716, 0.2778, 0.1111, 0.2917, 0.1111, 0.2858, 0.4847, 0.2837, 0.4847, 0.2639, 0.598, 0.2778, 0.598, 0.2719, 0.9716, 0.2698, 0.9716, 0.9444, 0.9448, 0.9463, 0.9448, 0.9463, 0.9466, 0.9444, 0.9466, 0.875, 0.0, 0.8889, 0.0, 0.8829, 0.4869, 0.881, 0.4869, 0.25, 0.1111, 0.2639, 0.1111, 0.2579, 0.598, 0.256, 0.598, 0.8611, 0.0, 0.875, 0.0, 0.869, 0.4869, 0.8671, 0.4869, 0.06944, 0.9459, 0.07077, 0.9459, 0.07077, 0.9473, 0.06944, 0.9473, 0.6667, 0.5089, 0.6806, 0.5089, 0.6743, 0.9576, 0.673, 0.9576, 0.7361, 0.5011, 0.75, 0.5011, 0.7437, 0.9498, 0.7424, 0.9498, 0.75, 0.5011, 0.7639, 0.5011, 0.7576, 0.9498, 0.7563, 0.9498, 0.06652, 0.9459, 0.06775, 0.9459, 0.06775, 0.9472, 0.06652, 0.9472, 0.4306, 0.5162, 0.4444, 0.5162, 0.4381, 0.9289, 0.4369, 0.9289, 0.9583, 0.0, 0.9722, 0.0, 0.9659, 0.4127, 0.9647, 0.4127, 0.9583, 0.4127, 0.9722, 0.4127, 0.9659, 0.8254, 0.9647, 0.8254, 0.05896, 0.9459, 0.06063, 0.9459, 0.06063, 0.9476, 0.05896, 0.9476, 0.3889, 0.5162, 0.4028, 0.5162, 0.3967, 0.9332, 0.395, 0.9332, 0.125, 0.1111, 0.1389, 0.1111, 0.1328, 0.5281, 0.1311, 0.5281, 0.4028, 0.5162, 0.4167, 0.5162, 0.4106, 0.9332, 0.4089, 0.9332, 0.9444, 0.9429, 0.9463, 0.9429, 0.9463, 0.9448, 0.9444, 0.9448, 0.9306, 0.4833, 0.9444, 0.4833, 0.9384, 0.9563, 0.9366, 0.9563, 0.9028, 0.4833, 0.9167, 0.4833, 0.9106, 0.9563, 0.9088, 0.9563, 0.9167, 0.4833, 0.9306, 0.4833, 0.9245, 0.9563, 0.9227, 0.9563, 0.7212, 0.9444, 0.7222, 0.9444, 0.7222, 0.9455, 0.7212, 0.9455, 0.9444, 0.4833, 0.9583, 0.4833, 0.9519, 0.9429, 0.9509, 0.9429, 0.7778, 0.4909, 0.7917, 0.4909, 0.7852, 0.9505, 0.7842, 0.9505, 0.7917, 0.4909, 0.8056, 0.4909, 0.7991, 0.9505, 0.7981, 0.9505, 0.05729, 0.9459, 0.05896, 0.9459, 0.05896, 0.9476, 0.05729, 0.9476, 0.1806, 0.1111, 0.1944, 0.1111, 0.1883, 0.602, 0.1867, 0.602, 0.7639, 0.0, 0.7778, 0.0, 0.7717, 0.4909, 0.77, 0.4909, 0.7778, 0.0, 0.7917, 0.0, 0.7856, 0.4909, 0.7839, 0.4909, 0.07203, 0.9459, 0.07318, 0.9459, 0.07318, 0.9471, 0.07203, 0.9471, 0.6026, 0.448, 0.6057, 0.448, 0.6047, 0.5679, 0.6036, 0.5679, 0.5748, 0.448, 0.578, 0.448, 0.577, 0.5679, 0.5758, 0.5679, 0.5887, 0.448, 0.5918, 0.448, 0.5909, 0.5679, 0.5897, 0.5679, 0.06224, 0.9459, 0.06367, 0.9459, 0.06367, 0.9474, 0.06224, 0.9474, 0.5055, 0.4801, 0.5084, 0.4801, 0.5077, 0.641, 0.5062, 0.641, 0.5471, 0.4801, 0.5501, 0.4801, 0.5493, 0.641, 0.5479, 0.641, 0.5332, 0.4801, 0.5362, 0.4801, 0.5354, 0.641, 0.534, 0.641, 0.06652, 0.9459, 0.06652, 0.9473, 0.06511, 0.9473, 0.06511, 0.9459, 0.6441, 0.4718, 0.6476, 0.4718, 0.6465, 0.5633, 0.6451, 0.5633, 0.6302, 0.4718, 0.6337, 0.4718, 0.6326, 0.5633, 0.6312, 0.5633, 0.658, 0.4718, 0.6615, 0.4718, 0.6604, 0.5633, 0.659, 0.5633, 0.06819, 0.9459, 0.06944, 0.9459, 0.06944, 0.9472, 0.06819, 0.9472, 0.4915, 0.427, 0.4946, 0.427, 0.4937, 0.6576, 0.4924, 0.6576, 0.4498, 0.427, 0.453, 0.427, 0.452, 0.6576, 0.4508, 0.6576, 0.4637, 0.427, 0.4669, 0.427, 0.4659, 0.6576, 0.4646, 0.6576])
me_cube.materials.append(mat_material)
me_cube.use_mirror_vertex_groups = False
me_cube.update()
me_cube_001 = bpy.data.meshes.new('Cube.001')
me_cube_001.from_pydata([(-1.0, -1.0, -1.0), (-1.0, -1.0, 1.0), (-1.0, 1.0, -1.0), (-1.0, 1.0, 1.0), (1.0, -1.0, -1.0), (1.0, -1.0, 1.0), (1.0, 1.0, -1.0), (1.0, 1.0, 1.0)], [], [(0, 1, 3, 2), (2, 3, 7, 6), (6, 7, 5, 4), (4, 5, 1, 0), (2, 6, 4, 0), (7, 3, 1, 5)])
_uv = me_cube_001.uv_layers.new(name='UVMap')
_uv.uv.foreach_set('vector', [0.375, 0.0, 0.625, 0.0, 0.625, 0.25, 0.375, 0.25, 0.375, 0.25, 0.625, 0.25, 0.625, 0.5, 0.375, 0.5, 0.375, 0.5, 0.625, 0.5, 0.625, 0.75, 0.375, 0.75, 0.375, 0.75, 0.625, 0.75, 0.625, 1.0, 0.375, 1.0, 0.125, 0.5, 0.375, 0.5, 0.375, 0.75, 0.125, 0.75, 0.625, 0.5, 0.875, 0.5, 0.875, 0.75, 0.625, 0.75])
me_cube_001.update()

# ---- objects
ob_cube = bpy.data.objects.new('Cube', me_cube)
ob_cube_001 = bpy.data.objects.new('Cube.001', me_cube_001)

# ---- transforms, parenting, visibility, modifiers, constraints
ob_cube.location = (0.0, 0.0, 0.0)
ob_cube.scale = (5.0, 5.0, 1.0)
ob_cube.lock_rotations_4d = False
ob_cube.empty_display_type = 'ARROWS'
ob_cube.lineart.crease_threshold = 0.0
ob_cube_001.parent = ob_cube
ob_cube_001.matrix_parent_inverse = Matrix(((0.2, -0.0, 0.0, -0.0), (-0.0, 0.2, -0.0, 0.0), (0.0, -0.0, 1.0, -0.0), (-0.0, 0.0, -0.0, 1.0)))
ob_cube_001.location = (0.0, 0.0, 3.913)
ob_cube_001.scale = (5.0, 5.0, 3.0)

# ---- collection membership
col_collection.objects.link(ob_cube)
col_collection.objects.link(ob_cube_001)

# ---- scene / render settings (as saved in the file)
scene.frame_start = 1; scene.frame_end = 250; scene.frame_set(1)
scene.render.engine = 'BLENDER_EEVEE_NEXT'
scene.cycles.sampling_pattern = 'TABULATED_SOBOL'
scene.cycles.use_light_tree = False
scene.view_settings.view_transform = 'Filmic'
bpy.context.view_layer.update()

# ---- added for rendering (the .blend has no active camera and no usable light): camera, sun
cam_auto = bpy.data.cameras.new('AutoCamera')
cam_auto.lens = 50.0
cam_auto.sensor_width = 36.0
cam_auto.clip_end = 1000.0
ob_auto_camera = bpy.data.objects.new('AutoCamera', cam_auto)
scene.collection.objects.link(ob_auto_camera)
ob_auto_camera.location = (17.2932, -20.7518, 18.9449)
ob_auto_camera.rotation_euler = (1.09748, -7.21219e-08, 0.694738)
scene.camera = ob_auto_camera
light_auto_sun = bpy.data.lights.new('AutoSun', 'SUN')
light_auto_sun.energy = 3.0
light_auto_sun.angle = 0.0523599
ob_auto_sun = bpy.data.objects.new('AutoSun', light_auto_sun)
scene.collection.objects.link(ob_auto_sun)
ob_auto_sun.rotation_euler = (0.872665, 0.174533, 0.523599)
bpy.context.view_layer.update()
